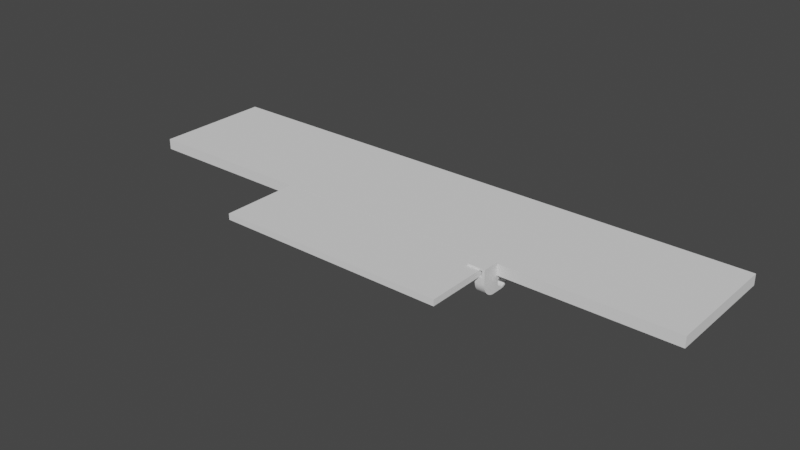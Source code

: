 # Source: untitled.blendbajomesa.blend  (saved by Blender 3.5.10; exported with 4.5.12 LTS)
import bpy
from mathutils import Matrix  # noqa: F401  (used for matrix-valued properties, if any)

bpy.ops.wm.read_factory_settings(use_empty=True)
scene = bpy.context.scene
scene.name = 'Scene'

# ---- collections
col_collection = bpy.data.collections.new('Collection'); scene.collection.children.link(col_collection)

# ---- world
world_world = bpy.data.worlds.new('World'); scene.world = world_world
world_world.use_nodes = True; world_world.node_tree.nodes.clear()
_N = world_world.node_tree.nodes; _L = world_world.node_tree.links
n0 = _N.new('ShaderNodeOutputWorld'); n0.name = 'World Output'; n0.location = (300, 300)
n1 = _N.new('ShaderNodeBackground'); n1.name = 'Background'; n1.location = (10, 300)
n1.inputs[0].default_value = (0.05088, 0.05088, 0.05088, 1.0)
_L.new(n1.outputs[0], n0.inputs[0])
n0.is_active_output = True
world_world.color = (0.05088, 0.05088, 0.05088)
world_world.use_sun_shadow = False
world_world.sun_shadow_jitter_overblur = 0.0

# ---- meshes
me_cube_001 = bpy.data.meshes.new('Cube.001')
me_cube_001.from_pydata([(-1.0, -1.0, -1.0), (-1.0, -1.0, 1.0), (-1.0, 1.0, -1.0), (-1.0, 1.0, 1.0), (1.0, -1.0, -1.0), (1.0, -1.0, 1.0), (1.0, 1.0, -1.0), (1.0, 1.0, 1.0)], [], [(0, 1, 3, 2), (2, 3, 7, 6), (6, 7, 5, 4), (4, 5, 1, 0), (2, 6, 4, 0), (7, 3, 1, 5)])
_uv = me_cube_001.uv_layers.new(name='UVMap')
_uv.uv.foreach_set('vector', [0.375, 0.0, 0.625, 0.0, 0.625, 0.25, 0.375, 0.25, 0.375, 0.25, 0.625, 0.25, 0.625, 0.5, 0.375, 0.5, 0.375, 0.5, 0.625, 0.5, 0.625, 0.75, 0.375, 0.75, 0.375, 0.75, 0.625, 0.75, 0.625, 1.0, 0.375, 1.0, 0.125, 0.5, 0.375, 0.5, 0.375, 0.75, 0.125, 0.75, 0.625, 0.5, 0.875, 0.5, 0.875, 0.75, 0.625, 0.75])
me_cube_001.update()
me_cube_002 = bpy.data.meshes.new('Cube.002')
me_cube_002.from_pydata([(-1.0, -1.0, -1.0), (-1.0, -1.0, 1.0), (-1.0, 1.0, -1.0), (-1.0, 1.0, 1.0), (1.0, -1.0, -1.0), (1.0, -1.0, 1.0), (1.0, 1.0, -1.0), (1.0, 1.0, 1.0)], [], [(0, 1, 3, 2), (2, 3, 7, 6), (6, 7, 5, 4), (4, 5, 1, 0), (2, 6, 4, 0), (7, 3, 1, 5)])
_uv = me_cube_002.uv_layers.new(name='UVMap')
_uv.uv.foreach_set('vector', [0.375, 0.0, 0.625, 0.0, 0.625, 0.25, 0.375, 0.25, 0.375, 0.25, 0.625, 0.25, 0.625, 0.5, 0.375, 0.5, 0.375, 0.5, 0.625, 0.5, 0.625, 0.75, 0.375, 0.75, 0.375, 0.75, 0.625, 0.75, 0.625, 1.0, 0.375, 1.0, 0.125, 0.5, 0.375, 0.5, 0.375, 0.75, 0.125, 0.75, 0.625, 0.5, 0.875, 0.5, 0.875, 0.75, 0.625, 0.75])
me_cube_002.update()
me_plane = bpy.data.meshes.new('Plane')
me_plane.from_pydata([(-0.9975, -3.5, -1.893e-10), (-0.9975, 1.0, -1.893e-10), (4.205, 1.0, -2.42e-07), (0.1776, -3.5, -1.341e-08), (0.1776, 1.0, -1.341e-08), (-0.9975, -3.5, 2.466), (-0.9975, 1.0, 2.466), (4.205, 1.0, 2.466), (0.1776, -3.5, 2.466), (0.1776, 1.0, 2.466), (-0.9975, 1.0, 1.79), (0.1776, 1.0, 1.79), (0.1776, -3.5, 1.79), (4.205, 1.0, 1.79), (-0.9975, -3.5, 1.79), (-2.597, 1.0, 2.466), (-2.597, -3.5, 2.466), (-2.597, 1.0, 1.79), (-2.597, -3.5, 1.79), (-3.097, 1.0, 2.466), (-3.097, -3.5, 2.466), (-3.097, 1.0, 1.79), (-3.097, -3.5, 1.79), (-2.597, -3.5, 0.03596), (-2.597, 1.0, 0.03596), (-3.097, -3.5, 0.03596), (-3.097, 1.0, 0.03596), (2.202, 5.038, -1.283e-07), (4.205, 3.035, -2.42e-07), (0.03289, -2.686, -0.9876), (0.03341, 0.2196, -0.9858), (2.821, 4.94, -1.634e-07), (0.03289, -2.682, -0.9486), (0.03289, -2.671, -0.9111), (0.03341, 0.2157, -1.025), (0.03289, -2.652, -0.8765), (3.38, 4.656, -1.951e-07), (0.03289, -2.627, -0.8462), (3.823, 4.213, -2.203e-07), (0.03289, -2.597, -0.8214), (0.03341, 0.2043, -1.062), (0.03341, 0.1859, -1.097), (0.03289, -2.562, -0.8029), (4.107, 3.654, -2.364e-07), (0.03289, -2.525, -0.7915), (0.03341, 0.161, -1.127), (0.03289, -2.486, -0.7876), (0.03289, -2.447, -0.7915), (0.1776, 3.035, -1.341e-08), (0.03289, -2.409, -0.8029), (2.181, 5.038, -1.271e-07), (0.03289, -2.375, -0.8214), (0.03341, 0.1307, -1.152), (0.2757, 3.654, -1.897e-08), (0.03289, -2.344, -0.8462), (0.03289, -2.319, -0.8765), (0.03341, 0.09609, -1.171), (0.5602, 4.213, -3.512e-08), (0.03289, -2.301, -0.9111), (0.03289, -2.29, -0.9486), (0.03341, 0.05857, -1.182), (0.03289, -2.286, -0.9876), (0.03341, 0.01956, -1.186), (1.003, 4.656, -6.028e-08), (0.03289, -2.29, -1.027), (0.03289, -2.301, -1.064), (0.03341, -0.01946, -1.182), (1.562, 4.94, -9.198e-08), (0.03289, -2.319, -1.099), (4.205, 3.035, 2.466), (0.03289, -2.344, -1.129), (0.03289, -2.375, -1.154), (0.03341, -0.05698, -1.171), (0.03289, -2.409, -1.172), (2.202, 5.038, 2.466), (0.03341, -0.09156, -1.152), (0.03289, -2.447, -1.184), (0.03289, -2.486, -1.188), (4.107, 3.654, 2.466), (0.03341, -0.1219, -1.127), (0.03289, -2.525, -1.184), (3.823, 4.213, 2.466), (0.03289, -2.562, -1.172), (0.03341, -0.1467, -1.097), (0.03289, -2.597, -1.154), (0.03289, -2.627, -1.129), (3.38, 4.656, 2.466), (0.03341, -0.1652, -1.062), (0.03289, -2.652, -1.099), (0.03341, -0.1766, -1.025), (0.03289, -2.671, -1.064), (0.03289, -2.682, -1.027), (2.821, 4.94, 2.466), (0.03341, -0.1804, -0.9858), (2.181, 5.038, 2.466), (0.1776, 3.035, 2.466), (0.03289, -2.788, -0.9876), (0.03341, -0.1766, -0.9468), (0.03341, -0.1652, -0.9093), (1.562, 4.94, 2.466), (0.03341, -0.1467, -0.8747), (1.003, 4.656, 2.466), (0.03341, -0.1219, -0.8444), (0.5602, 4.213, 2.466), (0.03341, -0.09156, -0.8195), (0.2757, 3.654, 2.466), (4.205, 3.035, 1.79), (0.03341, -0.05698, -0.801), (0.03341, -0.01946, -0.7897), (2.202, 5.038, 1.79), (0.03341, 0.01956, -0.7858), (4.107, 3.654, 1.79), (0.03341, 0.05857, -0.7897), (3.823, 4.213, 1.79), (3.38, 4.656, 1.79), (0.03341, 0.09609, -0.801), (0.03341, 0.1307, -0.8195), (2.821, 4.94, 1.79), (0.1776, 3.035, 1.79), (0.03341, 0.161, -0.8444), (0.03341, 0.1859, -0.8747), (2.181, 5.038, 1.79), (0.03341, 0.2043, -0.9093), (0.2757, 3.654, 1.79), (0.03341, 0.2157, -0.9468), (0.5602, 4.213, 1.79), (1.003, 4.656, 1.79), (0.03289, -2.782, -0.9286), (1.562, 4.94, 1.79), (0.03341, 0.322, -0.9858), (0.03289, -2.765, -0.8719), (0.8187, 2.388, 2.466), (0.03289, -2.737, -0.8196), (0.7333, 2.669, 2.466), (0.03289, -2.7, -0.7738), (0.9573, 2.128, 2.466), (0.03289, -2.654, -0.7362), (0.03289, -2.602, -0.7082), (1.144, 1.901, 2.466), (0.03289, -2.545, -0.691), (1.371, 1.714, 2.466), (0.03289, -2.486, -0.6852), (1.63, 1.576, 2.466), (1.912, 1.491, 2.466), (0.03289, -2.427, -0.691), (2.497, 1.491, 2.466), (0.03289, -2.37, -0.7082), (2.779, 1.576, 2.466), (0.03289, -2.318, -0.7362), (2.204, 1.462, 2.466), (0.03289, -2.272, -0.7738), (0.7045, 2.962, 2.466), (0.03289, -2.234, -0.8196), (3.452, 2.128, 2.466), (0.03289, -2.206, -0.8719), (3.265, 1.901, 2.466), (0.03289, -2.189, -0.9286), (3.038, 1.714, 2.466), (0.03289, -2.183, -0.9876), (0.03289, -2.189, -1.047), (3.59, 3.536, 2.466), (3.704, 2.962, 2.466), (0.03289, -2.206, -1.103), (3.676, 3.254, 2.466), (0.03289, -2.234, -1.156), (3.59, 2.388, 2.466), (0.03289, -2.272, -1.202), (3.676, 2.669, 2.466), (0.03289, -2.318, -1.239), (0.8187, 3.536, 2.466), (0.03289, -2.37, -1.267), (0.7333, 3.254, 2.466), (0.03289, -2.427, -1.284), (1.144, 4.022, 2.466), (0.03289, -2.486, -1.29), (0.9573, 3.795, 2.466), (0.03289, -2.545, -1.284), (1.371, 4.209, 2.466), (0.03289, -2.602, -1.267), (0.03289, -2.654, -1.239), (2.204, 4.462, 2.466), (0.03289, -2.7, -1.202), (1.912, 4.433, 2.466), (0.03289, -2.737, -1.156), (1.63, 4.348, 2.466), (0.03289, -2.765, -1.103), (2.497, 4.433, 2.466), (2.779, 4.348, 2.466), (0.03289, -2.782, -1.047), (3.265, 4.022, 2.466), (3.452, 3.795, 2.466), (0.03341, 0.3162, -1.045), (3.038, 4.209, 2.466), (0.7333, 2.669, -4.495e-08), (0.03341, 0.299, -1.102), (1.144, 1.901, -6.825e-08), (0.03341, 0.271, -1.154), (0.03341, 0.2334, -1.2), (0.9573, 2.128, -5.766e-08), (0.8187, 2.388, -4.979e-08), (0.03341, 0.1876, -1.237), (1.912, 1.491, -1.118e-07), (0.03341, 0.1353, -1.265), (1.63, 1.576, -9.586e-08), (0.03341, 0.07856, -1.282), (2.779, 1.576, -1.61e-07), (0.03341, 0.01956, -1.288), (0.03341, -0.03945, -1.282), (2.204, 1.462, -1.284e-07), (0.03341, -0.09619, -1.265), (2.497, 1.491, -1.45e-07), (0.03341, -0.1485, -1.237), (1.371, 1.714, -8.115e-08), (0.7045, 2.962, -4.331e-08), (0.03341, -0.1943, -1.2), (0.03341, -0.2319, -1.154), (0.7333, 3.254, -4.495e-08), (0.03341, -0.2599, -1.102), (0.8187, 3.536, -4.979e-08), (0.03341, -0.2771, -1.045), (0.9573, 3.795, -5.766e-08), (3.038, 1.714, -1.757e-07), (0.03341, -0.2829, -0.9858), (0.03341, -0.2771, -0.9268), (1.144, 4.022, -6.825e-08), (3.265, 1.901, -1.886e-07), (0.03341, -0.2599, -0.8701), (0.03341, -0.2319, -0.8178), (3.59, 2.388, -2.071e-07), (3.704, 2.962, -2.136e-07), (0.03341, -0.1943, -0.772), (0.03341, -0.1485, -0.7343), (3.676, 3.254, -2.119e-07), (3.676, 2.669, -2.119e-07), (0.03341, -0.09619, -0.7064), (0.03341, -0.03945, -0.6892), (3.604, 3.489, -2.079e-07), (0.03341, 0.01956, -0.6834), (3.59, 3.536, -2.071e-07), (3.452, 2.128, -1.992e-07), (0.03341, 0.07856, -0.6892), (1.371, 4.209, -8.115e-08), (0.03341, 0.1353, -0.7064), (1.63, 4.348, -9.586e-08), (0.03341, 0.1876, -0.7343), (1.912, 4.433, -1.118e-07), (0.03341, 0.2334, -0.772), (2.204, 4.462, -1.284e-07), (0.03341, 0.271, -0.8178), (2.779, 4.348, -1.61e-07), (0.03341, 0.299, -0.8701), (3.265, 4.022, -1.886e-07), (0.03341, 0.3162, -0.9268), (3.452, 3.795, -1.992e-07), (3.038, 4.209, -1.757e-07), (2.497, 4.433, -1.45e-07), (-0.9975, -3.5, -2.053), (-0.9975, 1.0, -2.053), (0.1776, -3.5, -2.053), (0.1776, 1.0, -2.053), (-2.597, -3.5, -2.017), (-3.097, -3.5, -2.017), (-2.597, 1.0, -2.017), (-3.097, 1.0, -2.017), (0.1776, -0.2829, -0.9858), (0.1776, -0.2771, -1.045), (0.1776, -0.2771, -0.9268), (0.1776, -0.2319, -1.154), (0.1776, -0.2319, -0.8178), (0.1776, -0.2599, -1.102), (0.1776, -0.2599, -0.8701), (0.1776, -0.1485, -1.237), (0.1776, -0.1485, -0.7343), (0.1776, -0.03945, -1.282), (0.1776, -0.03945, -0.6892), (0.1776, -0.09619, -1.265), (0.1776, -0.09619, -0.7064), (0.1776, -0.1943, -1.2), (0.1776, -0.1943, -0.772), (0.1776, 0.07856, -1.282), (0.1776, 0.07856, -0.6892), (0.1776, 0.1876, -1.237), (0.1776, 0.1876, -0.7343), (0.1776, 0.1353, -1.265), (0.1776, 0.1353, -0.7064), (0.1776, 0.271, -1.154), (0.1776, 0.271, -0.8178), (0.1776, 0.322, -0.9858), (0.1776, 0.3162, -1.045), (0.1776, 0.3162, -0.9268), (0.1776, 0.299, -1.102), (0.1776, 0.299, -0.8701), (0.1776, 0.2334, -1.2), (0.1776, 0.2334, -0.772), (0.1776, 0.01956, -0.6834), (0.1776, 0.01956, -1.288), (-0.9975, -0.1804, -0.9858), (-0.9975, -0.1766, -1.025), (-0.9975, -0.1766, -0.9468), (-0.9975, -0.1467, -1.097), (-0.9975, -0.1467, -0.8747), (-0.9975, -0.1652, -1.062), (-0.9975, -0.1652, -0.9093), (-0.9975, -0.09156, -1.152), (-0.9975, -0.09156, -0.8195), (-0.9975, -0.01946, -1.182), (-0.9975, -0.01946, -0.7897), (-0.9975, -0.05698, -1.171), (-0.9975, -0.05698, -0.801), (-0.9975, -0.1219, -1.127), (-0.9975, -0.1219, -0.8444), (-0.9975, 0.05857, -1.182), (-0.9975, 0.05857, -0.7897), (-0.9975, 0.1307, -1.152), (-0.9975, 0.1307, -0.8195), (-0.9975, 0.09609, -1.171), (-0.9975, 0.09609, -0.801), (-0.9975, 0.1859, -1.097), (-0.9975, 0.1859, -0.8747), (-0.9975, 0.2196, -0.9858), (-0.9975, 0.2157, -1.025), (-0.9975, 0.2157, -0.9468), (-0.9975, 0.2043, -1.062), (-0.9975, 0.2043, -0.9093), (-0.9975, 0.161, -1.127), (-0.9975, 0.161, -0.8444), (-0.9975, 0.01956, -0.7858), (-0.9975, 0.01956, -1.186), (0.1776, -2.788, -0.9876), (0.1776, -2.782, -1.047), (0.1776, -2.782, -0.9286), (0.1776, -2.737, -1.156), (0.1776, -2.765, -0.8719), (0.1776, -2.765, -1.103), (0.1776, -2.737, -0.8196), (0.1776, -2.654, -1.239), (0.1776, -2.7, -0.7738), (0.1776, -2.545, -0.691), (0.1776, -2.545, -1.284), (0.1776, -2.602, -0.7082), (0.1776, -2.602, -1.267), (0.1776, -2.654, -0.7362), (0.1776, -2.7, -1.202), (0.1776, -2.427, -1.284), (0.1776, -2.427, -0.691), (0.1776, -2.318, -1.239), (0.1776, -2.318, -0.7362), (0.1776, -2.37, -1.267), (0.1776, -2.37, -0.7082), (0.1776, -2.234, -1.156), (0.1776, -2.234, -0.8196), (0.1776, -2.183, -0.9876), (0.1776, -2.189, -0.9286), (0.1776, -2.189, -1.047), (0.1776, -2.206, -0.8719), (0.1776, -2.206, -1.103), (0.1776, -2.272, -0.7738), (0.1776, -2.272, -1.202), (0.1776, -2.486, -1.29), (0.1776, -2.486, -0.6852), (-0.9975, -2.686, -0.9876), (-0.9975, -2.682, -1.027), (-0.9975, -2.682, -0.9486), (-0.9975, -2.671, -1.064), (-0.9975, -2.652, -0.8765), (-0.9975, -2.652, -1.099), (-0.9975, -2.671, -0.9111), (-0.9975, -2.627, -1.129), (-0.9975, -2.597, -0.8214), (-0.9975, -2.525, -1.184), (-0.9975, -2.562, -1.172), (-0.9975, -2.525, -0.7915), (-0.9975, -2.597, -1.154), (-0.9975, -2.562, -0.8029), (-0.9975, -2.627, -0.8462), (-0.9975, -2.447, -1.184), (-0.9975, -2.447, -0.7915), (-0.9975, -2.375, -1.154), (-0.9975, -2.375, -0.8214), (-0.9975, -2.409, -1.172), (-0.9975, -2.409, -0.8029), (-0.9975, -2.32, -1.099), (-0.9975, -2.32, -0.8765), (-0.9975, -2.286, -0.9876), (-0.9975, -2.29, -0.9486), (-0.9975, -2.29, -1.027), (-0.9975, -2.301, -0.9111), (-0.9975, -2.301, -1.064), (-0.9975, -2.344, -0.8462), (-0.9975, -2.344, -1.129), (-0.9975, -2.486, -1.188), (-0.9975, -2.486, -0.7876), (4.205, 0.1609, -2.42e-07), (0.5442, -3.5, -3.422e-08), (4.185, -0.2218, -2.409e-07), (4.125, -0.6003, -2.375e-07), (4.026, -0.9704, -2.318e-07), (3.889, -1.328, -2.24e-07), (3.715, -1.67, -2.142e-07), (3.506, -1.991, -2.023e-07), (3.265, -2.289, -1.886e-07), (2.994, -2.56, -1.733e-07), (2.696, -2.801, -1.563e-07), (2.375, -3.01, -1.381e-07), (2.033, -3.184, -1.187e-07), (1.676, -3.321, -9.843e-08), (1.305, -3.42, -7.742e-08), (0.9269, -3.48, -5.594e-08), (0.5442, -3.5, 2.466), (4.205, 0.1609, 2.466), (0.9269, -3.48, 2.466), (1.305, -3.42, 2.466), (1.676, -3.321, 2.466), (2.033, -3.184, 2.466), (2.375, -3.01, 2.466), (2.696, -2.801, 2.466), (2.994, -2.56, 2.466), (3.265, -2.289, 2.466), (3.506, -1.991, 2.466), (3.715, -1.67, 2.466), (3.889, -1.328, 2.466), (4.026, -0.9704, 2.466), (4.125, -0.6003, 2.466), (4.185, -0.2218, 2.466), (4.205, 0.1609, 1.79), (0.5442, -3.5, 1.79), (4.185, -0.2218, 1.79), (4.125, -0.6003, 1.79), (4.026, -0.9704, 1.79), (3.889, -1.328, 1.79), (3.715, -1.67, 1.79), (3.506, -1.991, 1.79), (3.265, -2.289, 1.79), (2.994, -2.56, 1.79), (2.696, -2.801, 1.79), (2.375, -3.01, 1.79), (2.033, -3.184, 1.79), (1.676, -3.321, 1.79), (1.305, -3.42, 1.79), (0.9269, -3.48, 1.79)], [], [(3, 393, 425, 12), (3, 0, 256, 258), (2, 28, 106, 13), (12, 425, 408, 8), (5, 8, 9, 6), (13, 106, 69, 7), (11, 10, 6, 9), (118, 11, 9, 95), (14, 12, 8, 5), (8, 408, 410, 411, 412, 413, 414, 415, 416, 417, 418, 419, 420, 421, 422, 423, 409, 7, 9), (5, 6, 15, 16), (133, 151, 95, 9, 7, 69, 78, 160, 163, 161, 167, 165, 153, 155, 157, 147, 145, 149, 143, 142, 140, 138, 135, 131), (190, 160, 78, 81, 86, 92, 74, 94, 99, 101, 103, 105, 95, 151, 171, 169, 175, 173, 177, 184, 182, 180, 186, 187, 192, 189), (216, 213, 48, 53, 57, 63, 67, 50, 27, 31, 36, 38, 43, 236, 238, 253, 251, 254, 249, 255, 247, 245, 243, 241, 224, 220, 218), (232, 236, 43, 28, 2, 4, 48, 213, 193, 199, 198, 195, 212, 203, 201, 208, 210, 205, 221, 225, 239, 228, 233, 229), (109, 121, 94, 74), (1, 0, 14, 10), (3, 4, 2, 392, 394, 395, 396, 397, 398, 399, 400, 401, 402, 403, 404, 405, 406, 407, 393), (0, 3, 12, 14), (48, 4, 11, 118), (424, 13, 7, 409), (4, 1, 10, 11), (18, 16, 20, 22), (6, 10, 17, 15), (10, 14, 18, 17), (14, 5, 16, 18), (21, 22, 20, 19), (16, 15, 19, 20), (21, 17, 24, 26), (15, 17, 21, 19), (26, 24, 262, 263), (18, 22, 25, 23), (22, 21, 26, 25), (17, 18, 23, 24), (109, 74, 92, 117), (117, 92, 86, 114), (114, 86, 81, 113), (113, 81, 78, 111), (111, 78, 69, 106), (121, 50, 67, 128), (128, 67, 63, 126), (126, 63, 57, 125), (125, 57, 53, 123), (123, 53, 48, 118), (27, 109, 117, 31), (31, 117, 114, 36), (36, 114, 113, 38), (38, 113, 111, 43), (43, 111, 106, 28), (94, 121, 128, 99), (99, 128, 126, 101), (101, 126, 125, 103), (103, 125, 123, 105), (105, 123, 118, 95), (27, 50, 121, 109), (255, 186, 180, 247), (249, 187, 186, 255), (254, 192, 187, 249), (251, 189, 192, 254), (190, 189, 251, 253), (160, 190, 253, 238), (236, 232, 163, 160, 238), (161, 163, 232, 229), (167, 161, 229, 233), (165, 167, 233, 228), (153, 165, 228, 239), (155, 153, 239, 225), (157, 155, 225, 221), (147, 157, 221, 205), (145, 147, 205, 210), (149, 145, 210, 208), (143, 149, 208, 201), (142, 143, 201, 203), (140, 142, 203, 212), (138, 140, 212, 195), (198, 135, 138, 195), (199, 131, 135, 198), (193, 133, 131, 199), (213, 151, 133, 193), (216, 171, 151, 213), (218, 169, 171, 216), (220, 175, 169, 218), (224, 173, 175, 220), (241, 177, 173, 224), (243, 184, 177, 241), (245, 182, 184, 243), (247, 180, 182, 245), (256, 257, 259, 258), (262, 260, 261, 263), (1, 4, 259, 257), (24, 23, 260, 262), (285, 292, 259, 4, 293, 286, 291, 289, 287, 288, 290), (282, 293, 4, 3, 336, 341, 339, 337, 359, 344, 348, 346, 356, 350, 354, 352, 351, 353, 355, 349, 357, 345, 347, 343, 358, 338, 340, 335, 342, 258, 259, 292, 281, 283, 279, 295, 273, 275, 271, 277, 267, 269, 265, 264, 266, 270, 268, 278, 272, 276, 274, 294, 280, 284), (336, 3, 258, 342, 331, 333, 329, 328, 330, 332, 334), (367, 256, 0, 374, 364, 366, 362, 360, 361, 363, 365), (374, 0, 1, 325, 314, 316, 312, 326, 306, 308, 304, 310, 300, 302, 298, 296, 297, 301, 299, 309, 303, 307, 305, 327, 311, 315, 313, 324, 257, 256, 367, 372, 370, 369, 390, 375, 379, 377, 389, 381, 387, 385, 383, 384, 386, 382, 388, 378, 380, 376, 391, 371, 373, 368), (318, 325, 1, 257, 324, 317, 322, 320, 319, 321, 323), (23, 25, 261, 260), (25, 26, 263, 261), (108, 235, 234, 107), (72, 209, 207, 66), (110, 237, 235, 108), (75, 211, 209, 72), (112, 240, 237, 110), (79, 214, 211, 75), (115, 242, 240, 112), (83, 215, 214, 79), (116, 244, 242, 115), (87, 217, 215, 83), (34, 191, 129, 30), (119, 246, 244, 116), (89, 219, 217, 87), (40, 194, 191, 34), (120, 248, 246, 119), (93, 222, 219, 89), (41, 196, 194, 40), (122, 250, 248, 120), (97, 223, 222, 93), (45, 197, 196, 41), (124, 252, 250, 122), (98, 226, 223, 97), (52, 200, 197, 45), (30, 129, 252, 124), (100, 227, 226, 98), (56, 202, 200, 52), (102, 230, 227, 100), (60, 204, 202, 56), (104, 231, 230, 102), (62, 206, 204, 60), (107, 234, 231, 104), (66, 207, 206, 62), (319, 30, 124, 321), (321, 124, 122, 323), (323, 122, 120, 318), (318, 120, 119, 325), (325, 119, 116, 314), (314, 116, 115, 316), (316, 115, 112, 312), (312, 112, 110, 326), (326, 110, 108, 306), (306, 108, 107, 308), (308, 107, 104, 304), (304, 104, 102, 310), (310, 102, 100, 300), (300, 100, 98, 302), (302, 98, 97, 298), (298, 97, 93, 296), (296, 93, 89, 297), (297, 89, 87, 301), (301, 87, 83, 299), (299, 83, 79, 309), (309, 79, 75, 303), (303, 75, 72, 307), (307, 72, 66, 305), (305, 66, 62, 327), (327, 62, 60, 311), (311, 60, 56, 315), (315, 56, 52, 313), (313, 52, 45, 324), (324, 45, 41, 317), (317, 41, 40, 322), (322, 40, 34, 320), (320, 34, 30, 319), (129, 191, 288, 287), (191, 194, 290, 288), (194, 196, 285, 290), (196, 197, 292, 285), (197, 200, 281, 292), (200, 202, 283, 281), (202, 204, 279, 283), (204, 206, 295, 279), (295, 206, 207, 273), (273, 207, 209, 275), (275, 209, 211, 271), (271, 211, 214, 277), (214, 215, 267, 277), (215, 217, 269, 267), (217, 219, 265, 269), (219, 222, 264, 265), (222, 223, 266, 264), (223, 226, 270, 266), (226, 227, 268, 270), (227, 230, 278, 268), (230, 231, 272, 278), (231, 234, 276, 272), (234, 235, 274, 276), (235, 237, 294, 274), (294, 237, 240, 280), (280, 240, 242, 284), (284, 242, 244, 282), (282, 244, 246, 293), (246, 248, 286, 293), (248, 250, 291, 286), (250, 252, 289, 291), (252, 129, 287, 289), (76, 172, 170, 73), (49, 146, 144, 47), (77, 174, 172, 76), (51, 148, 146, 49), (80, 176, 174, 77), (54, 150, 148, 51), (82, 178, 176, 80), (55, 152, 150, 54), (84, 179, 178, 82), (58, 154, 152, 55), (32, 127, 96, 29), (85, 181, 179, 84), (59, 156, 154, 58), (33, 130, 127, 32), (88, 183, 181, 85), (61, 158, 156, 59), (35, 132, 130, 33), (90, 185, 183, 88), (64, 159, 158, 61), (37, 134, 132, 35), (91, 188, 185, 90), (65, 162, 159, 64), (39, 136, 134, 37), (29, 96, 188, 91), (68, 164, 162, 65), (42, 137, 136, 39), (70, 166, 164, 68), (44, 139, 137, 42), (71, 168, 166, 70), (46, 141, 139, 44), (73, 170, 168, 71), (47, 144, 141, 46), (360, 29, 91, 361), (361, 91, 90, 363), (363, 90, 88, 365), (365, 88, 85, 367), (367, 85, 84, 372), (372, 84, 82, 370), (370, 82, 80, 369), (369, 80, 77, 390), (390, 77, 76, 375), (375, 76, 73, 379), (379, 73, 71, 377), (377, 71, 70, 389), (389, 70, 68, 381), (381, 68, 65, 387), (387, 65, 64, 385), (385, 64, 61, 383), (383, 61, 59, 384), (384, 59, 58, 386), (386, 58, 55, 382), (382, 55, 54, 388), (388, 54, 51, 378), (378, 51, 49, 380), (380, 49, 47, 376), (376, 47, 46, 391), (391, 46, 44, 371), (371, 44, 42, 373), (373, 42, 39, 368), (368, 39, 37, 374), (374, 37, 35, 364), (364, 35, 33, 366), (366, 33, 32, 362), (362, 32, 29, 360), (96, 127, 330, 328), (127, 130, 332, 330), (130, 132, 334, 332), (132, 134, 336, 334), (134, 136, 341, 336), (136, 137, 339, 341), (137, 139, 337, 339), (139, 141, 359, 337), (359, 141, 144, 344), (344, 144, 146, 348), (348, 146, 148, 346), (346, 148, 150, 356), (150, 152, 350, 356), (152, 154, 354, 350), (154, 156, 352, 354), (156, 158, 351, 352), (158, 159, 353, 351), (159, 162, 355, 353), (162, 164, 349, 355), (164, 166, 357, 349), (166, 168, 345, 357), (168, 170, 347, 345), (170, 172, 343, 347), (172, 174, 358, 343), (358, 174, 176, 338), (338, 176, 178, 340), (340, 178, 179, 335), (335, 179, 181, 342), (181, 183, 331, 342), (183, 185, 333, 331), (185, 188, 329, 333), (188, 96, 328, 329), (392, 424, 426, 394), (394, 426, 427, 395), (395, 427, 428, 396), (396, 428, 429, 397), (397, 429, 430, 398), (398, 430, 431, 399), (399, 431, 432, 400), (400, 432, 433, 401), (401, 433, 434, 402), (402, 434, 435, 403), (403, 435, 436, 404), (404, 436, 437, 405), (405, 437, 438, 406), (406, 438, 439, 407), (407, 439, 425, 393), (408, 425, 439, 410), (410, 439, 438, 411), (411, 438, 437, 412), (412, 437, 436, 413), (413, 436, 435, 414), (414, 435, 434, 415), (415, 434, 433, 416), (416, 433, 432, 417), (417, 432, 431, 418), (418, 431, 430, 419), (419, 430, 429, 420), (420, 429, 428, 421), (421, 428, 427, 422), (422, 427, 426, 423), (423, 426, 424, 409), (392, 2, 13, 424)])
_uv = me_plane.uv_layers.new(name='UVMap')
_uv.uv.foreach_set('vector', [0.5, 0.0, 0.5455, 0.0, 0.5455, 0.0, 0.5, 0.0, 0.5, 0.0, 0.0, 0.0, 0.0, 0.0, 0.5, 0.0, 1.0, 1.0, 1.0, 1.0, 1.0, 1.0, 1.0, 1.0, 0.5, 0.0, 0.5455, 0.0, 0.5455, 0.0, 0.5, 0.0, 0.0, 0.0, 0.5, 0.0, 0.5, 1.0, 0.0, 1.0, 1.0, 1.0, 1.0, 1.0, 1.0, 1.0, 1.0, 1.0, 0.5, 1.0, 0.0, 1.0, 0.0, 1.0, 0.5, 1.0, 0.5, 1.0, 0.5, 1.0, 0.5, 1.0, 0.5, 1.0, 0.0, 0.0, 0.5, 0.0, 0.5, 0.0, 0.0, 0.0, 0.5, 0.0, 0.5455, 0.0, 0.593, 0.001486, 0.64, 0.005926, 0.686, 0.01327, 0.7304, 0.02345, 0.7728, 0.03633, 0.8127, 0.05179, 0.8496, 0.06965, 0.9611, 0.2692, 0.9711, 0.3354, 0.9797, 0.4068, 0.9869, 0.4826, 0.9926, 0.5621, 0.9967, 0.6444, 0.9992, 0.7285, 1.0, 0.8135, 1.0, 1.0, 0.5, 1.0, 0.0, 0.0, 0.0, 1.0, 0.0, 1.0, 0.0, 0.0, 0.5676, 1.0, 0.5628, 1.0, 0.5, 1.0, 0.5, 1.0, 1.0, 1.0, 1.0, 1.0, 0.9959, 1.0, 0.9323, 1.0, 0.9392, 1.0, 0.9403, 1.0, 0.9356, 1.0, 0.9245, 1.0, 0.907, 1.0, 0.8837, 1.0, 0.8553, 1.0, 0.823, 1.0, 0.788, 1.0, 0.7516, 1.0, 0.7152, 1.0, 0.6802, 1.0, 0.6479, 1.0, 0.6196, 1.0, 0.5962, 1.0, 0.5787, 1.0, 0.9179, 1.0, 0.9323, 1.0, 0.9959, 1.0, 0.9842, 1.0, 0.8975, 1.0, 0.8282, 1.0, 0.7513, 1.0, 0.7487, 1.0, 0.6718, 1.0, 0.6025, 1.0, 0.5158, 1.0, 0.5041, 1.0, 0.5, 1.0, 0.5628, 1.0, 0.564, 1.0, 0.571, 1.0, 0.5857, 1.0, 0.6108, 1.0, 0.6432, 1.0, 0.6782, 1.0, 0.7145, 1.0, 0.7516, 1.0, 0.7888, 1.0, 0.8251, 1.0, 0.8603, 1.0, 0.893, 1.0, 0.564, 1.0, 0.5628, 1.0, 0.5, 1.0, 0.5041, 1.0, 0.5158, 1.0, 0.6025, 1.0, 0.6718, 1.0, 0.7487, 1.0, 0.7513, 1.0, 0.8282, 1.0, 0.8975, 1.0, 0.9842, 1.0, 0.9959, 1.0, 0.9334, 1.0, 0.9323, 1.0, 0.9179, 1.0, 0.893, 1.0, 0.8603, 1.0, 0.8251, 1.0, 0.7888, 1.0, 0.7516, 1.0, 0.7145, 1.0, 0.6782, 1.0, 0.6432, 1.0, 0.6108, 1.0, 0.5857, 1.0, 0.571, 1.0, 0.9392, 1.0, 0.9334, 1.0, 0.9959, 1.0, 1.0, 1.0, 1.0, 1.0, 0.5, 1.0, 0.5, 1.0, 0.5628, 1.0, 0.5676, 1.0, 0.5787, 1.0, 0.5962, 1.0, 0.6196, 1.0, 0.6479, 1.0, 0.6802, 1.0, 0.7152, 1.0, 0.7516, 1.0, 0.788, 1.0, 0.823, 1.0, 0.8553, 1.0, 0.8837, 1.0, 0.907, 1.0, 0.9245, 1.0, 0.9356, 1.0, 0.9403, 1.0, 0.7513, 1.0, 0.7487, 1.0, 0.7487, 1.0, 0.7513, 1.0, 0.0, 1.0, 0.0, 0.0, 0.0, 0.0, 0.0, 1.0, 0.5, 0.0, 0.5, 1.0, 1.0, 1.0, 1.0, 0.8135, 0.9992, 0.7285, 0.9967, 0.6444, 0.9926, 0.5621, 0.9869, 0.4826, 0.9797, 0.4068, 0.9711, 0.3354, 0.9611, 0.2692, 0.8496, 0.06965, 0.8127, 0.05179, 0.7728, 0.03633, 0.7304, 0.02345, 0.686, 0.01327, 0.64, 0.005926, 0.593, 0.001486, 0.5455, 0.0, 0.0, 0.0, 0.5, 0.0, 0.5, 0.0, 0.0, 0.0, 0.5, 1.0, 0.5, 1.0, 0.5, 1.0, 0.5, 1.0, 1.0, 0.8135, 1.0, 1.0, 1.0, 1.0, 1.0, 0.8135, 0.5, 1.0, 0.0, 1.0, 0.0, 1.0, 0.5, 1.0, 0.0, 0.0, 0.0, 0.0, 0.0, 0.0, 0.0, 0.0, 0.0, 1.0, 0.0, 1.0, 0.0, 1.0, 0.0, 1.0, 0.0, 1.0, 0.0, 0.0, 0.0, 0.0, 0.0, 1.0, 0.0, 0.0, 0.0, 0.0, 0.0, 0.0, 0.0, 0.0, 0.0, 1.0, 0.0, 0.0, 0.0, 0.0, 0.0, 1.0, 0.0, 0.0, 0.0, 1.0, 0.0, 1.0, 0.0, 0.0, 0.0, 1.0, 0.0, 1.0, 0.0, 1.0, 0.0, 1.0, 0.0, 1.0, 0.0, 1.0, 0.0, 1.0, 0.0, 1.0, 0.0, 1.0, 0.0, 1.0, 0.0, 1.0, 0.0, 1.0, 0.0, 0.0, 0.0, 0.0, 0.0, 0.0, 0.0, 0.0, 0.0, 0.0, 0.0, 1.0, 0.0, 1.0, 0.0, 0.0, 0.0, 1.0, 0.0, 0.0, 0.0, 0.0, 0.0, 1.0, 0.7513, 1.0, 0.7513, 1.0, 0.8282, 1.0, 0.8282, 1.0, 0.8282, 1.0, 0.8282, 1.0, 0.8975, 1.0, 0.8975, 1.0, 0.8975, 1.0, 0.8975, 1.0, 0.9842, 1.0, 1.0, 1.0, 1.0, 1.0, 0.9842, 1.0, 0.9959, 1.0, 1.0, 1.0, 1.0, 1.0, 0.9959, 1.0, 1.0, 1.0, 1.0, 1.0, 0.7487, 1.0, 0.7487, 1.0, 0.6718, 1.0, 0.6718, 1.0, 0.6718, 1.0, 0.6718, 1.0, 0.6025, 1.0, 0.6025, 1.0, 0.6025, 1.0, 0.6025, 1.0, 0.5158, 1.0, 0.5, 1.0, 0.5, 1.0, 0.5158, 1.0, 0.5041, 1.0, 0.5, 1.0, 0.5, 1.0, 0.5041, 1.0, 0.5, 1.0, 0.5, 1.0, 0.7513, 1.0, 0.7513, 1.0, 0.8282, 1.0, 0.8282, 1.0, 0.8282, 1.0, 0.8282, 1.0, 0.8975, 1.0, 0.8975, 1.0, 0.8975, 1.0, 0.8975, 1.0, 1.0, 1.0, 0.9842, 1.0, 0.9842, 1.0, 1.0, 1.0, 1.0, 1.0, 0.9959, 1.0, 0.9959, 1.0, 1.0, 1.0, 1.0, 1.0, 1.0, 1.0, 0.7487, 1.0, 0.7487, 1.0, 0.6718, 1.0, 0.6718, 1.0, 0.6718, 1.0, 0.6718, 1.0, 0.6025, 1.0, 0.6025, 1.0, 0.6025, 1.0, 0.6025, 1.0, 0.5, 1.0, 0.5158, 1.0, 0.5158, 1.0, 0.5, 1.0, 0.5, 1.0, 0.5041, 1.0, 0.5041, 1.0, 0.5, 1.0, 0.5, 1.0, 0.5, 1.0, 0.7513, 1.0, 0.7487, 1.0, 0.7487, 1.0, 0.7513, 1.0, 0.9688, 0.5823, 0.9688, 0.7878, 1.0, 0.7878, 1.0, 0.5823, 0.9375, 0.5823, 0.9375, 0.7878, 0.9688, 0.7878, 0.9688, 0.5823, 0.9062, 0.5823, 0.9062, 0.7878, 0.9375, 0.7878, 0.9375, 0.5823, 0.875, 0.5823, 0.875, 0.7878, 0.9062, 0.7878, 0.9062, 0.5823, 0.8438, 0.7878, 0.875, 0.7878, 0.875, 0.5823, 0.8438, 0.5823, 0.8125, 0.7878, 0.8438, 0.7878, 0.8438, 0.5823, 0.8125, 0.5823, 0.8074, 0.5823, 0.7812, 0.5823, 0.7812, 0.7878, 0.8125, 0.7878, 0.8125, 0.5823, 0.75, 0.7878, 0.7812, 0.7878, 0.7812, 0.5823, 0.75, 0.5823, 0.7188, 0.7878, 0.75, 0.7878, 0.75, 0.5823, 0.7188, 0.5823, 0.6875, 0.7878, 0.7188, 0.7878, 0.7188, 0.5823, 0.6875, 0.5823, 0.6562, 0.7878, 0.6875, 0.7878, 0.6875, 0.5823, 0.6562, 0.5823, 0.625, 0.7878, 0.6562, 0.7878, 0.6562, 0.5823, 0.625, 0.5823, 0.5938, 0.7878, 0.625, 0.7878, 0.625, 0.5823, 0.5938, 0.5823, 0.5625, 0.7878, 0.5938, 0.7878, 0.5938, 0.5823, 0.5625, 0.5823, 0.5312, 0.7878, 0.5625, 0.7878, 0.5625, 0.5823, 0.5312, 0.5823, 0.5, 0.7878, 0.5312, 0.7878, 0.5312, 0.5823, 0.5, 0.5823, 0.4688, 0.7878, 0.5, 0.7878, 0.5, 0.5823, 0.4688, 0.5823, 0.4375, 0.7878, 0.4688, 0.7878, 0.4688, 0.5823, 0.4375, 0.5823, 0.4062, 0.7878, 0.4375, 0.7878, 0.4375, 0.5823, 0.4062, 0.5823, 0.375, 0.7878, 0.4062, 0.7878, 0.4062, 0.5823, 0.375, 0.5823, 0.3438, 0.5823, 0.3438, 0.7878, 0.375, 0.7878, 0.375, 0.5823, 0.3125, 0.5823, 0.3125, 0.7878, 0.3438, 0.7878, 0.3438, 0.5823, 0.2812, 0.5823, 0.2812, 0.7878, 0.3125, 0.7878, 0.3125, 0.5823, 0.25, 0.5823, 0.25, 0.7878, 0.2812, 0.7878, 0.2812, 0.5823, 0.2188, 0.5823, 0.2188, 0.7878, 0.25, 0.7878, 0.25, 0.5823, 0.1875, 0.5823, 0.1875, 0.7878, 0.2188, 0.7878, 0.2188, 0.5823, 0.1562, 0.5823, 0.1562, 0.7878, 0.1875, 0.7878, 0.1875, 0.5823, 0.125, 0.5823, 0.125, 0.7878, 0.1562, 0.7878, 0.1562, 0.5823, 0.09375, 0.5823, 0.09375, 0.7878, 0.125, 0.7878, 0.125, 0.5823, 0.0625, 0.5823, 0.0625, 0.7878, 0.09375, 0.7878, 0.09375, 0.5823, 0.03125, 0.5823, 0.03125, 0.7878, 0.0625, 0.7878, 0.0625, 0.5823, 0.0, 0.5823, 0.0, 0.7878, 0.03125, 0.7878, 0.03125, 0.5823, 0.0, 0.0, 0.0, 1.0, 0.5, 1.0, 0.5, 0.0, 0.0, 1.0, 0.0, 0.0, 0.0, 0.0, 0.0, 1.0, 0.0, 1.0, 0.5, 1.0, 0.5, 1.0, 0.0, 1.0, 0.0, 1.0, 0.0, 0.0, 0.0, 0.0, 0.0, 1.0, 0.5, 0.838, 0.5, 0.8297, 0.5, 1.0, 0.5, 1.0, 0.5, 0.8297, 0.5, 0.838, 0.5, 0.8442, 0.5, 0.8481, 0.5, 0.8493, 0.5, 0.8481, 0.5, 0.8442, 0.5, 0.8195, 0.5, 0.8297, 0.5, 1.0, 0.5, 0.0, 0.5, 0.1779, 0.5, 0.1881, 0.5, 0.1997, 0.5, 0.2123, 0.5, 0.2254, 0.5, 0.2385, 0.5, 0.2511, 0.5, 0.2628, 0.5, 0.2729, 0.5, 0.2813, 0.5, 0.2875, 0.5, 0.2913, 0.5, 0.2926, 0.5, 0.2913, 0.5, 0.2875, 0.5, 0.2813, 0.5, 0.2729, 0.5, 0.2628, 0.5, 0.2511, 0.5, 0.2385, 0.5, 0.2254, 0.5, 0.2123, 0.5, 0.1997, 0.5, 0.1881, 0.5, 0.1779, 0.5, 0.0, 0.5, 1.0, 0.5, 0.8297, 0.5, 0.8195, 0.5, 0.8079, 0.5, 0.7952, 0.5, 0.7821, 0.5, 0.769, 0.5, 0.7564, 0.5, 0.7448, 0.5, 0.7346, 0.5, 0.7263, 0.5, 0.72, 0.5, 0.7162, 0.5, 0.7149, 0.5, 0.7162, 0.5, 0.72, 0.5, 0.7263, 0.5, 0.7346, 0.5, 0.7448, 0.5, 0.7564, 0.5, 0.769, 0.5, 0.7821, 0.5, 0.7952, 0.5, 0.8079, 0.5, 0.1779, 0.5, 0.0, 0.5, 0.0, 0.5, 0.1779, 0.5, 0.1695, 0.5, 0.1633, 0.5, 0.1595, 0.5, 0.1582, 0.5, 0.1595, 0.5, 0.1633, 0.5, 0.1695, 0.0, 0.194, 0.0, 0.0, 0.0, 0.0, 0.0, 0.194, 0.0, 0.1885, 0.0, 0.1844, 0.0, 0.1818, 0.0, 0.181, 0.0, 0.1818, 0.0, 0.1844, 0.0, 0.1885, 0.0, 0.194, 0.0, 0.0, 0.0, 1.0, 0.0, 0.8136, 0.0, 0.8068, 0.0, 0.7991, 0.0, 0.7908, 0.0, 0.7821, 0.0, 0.7735, 0.0, 0.7651, 0.0, 0.7574, 0.0, 0.7507, 0.0, 0.7452, 0.0, 0.7411, 0.0, 0.7385, 0.0, 0.7377, 0.0, 0.7385, 0.0, 0.7411, 0.0, 0.7452, 0.0, 0.7507, 0.0, 0.7574, 0.0, 0.7651, 0.0, 0.7735, 0.0, 0.7821, 0.0, 0.7908, 0.0, 0.7991, 0.0, 0.8068, 0.0, 0.8136, 0.0, 1.0, 0.0, 0.0, 0.0, 0.194, 0.0, 0.2007, 0.0, 0.2084, 0.0, 0.2168, 0.0, 0.2254, 0.0, 0.2341, 0.0, 0.2424, 0.0, 0.2501, 0.0, 0.2568, 0.0, 0.2624, 0.0, 0.2665, 0.0, 0.269, 0.0, 0.2699, 0.0, 0.269, 0.0, 0.2665, 0.0, 0.2624, 0.0, 0.2568, 0.0, 0.2501, 0.0, 0.2424, 0.0, 0.2341, 0.0, 0.2254, 0.0, 0.2168, 0.0, 0.2084, 0.0, 0.2007, 0.0, 0.8191, 0.0, 0.8136, 0.0, 1.0, 0.0, 1.0, 0.0, 0.8136, 0.0, 0.8191, 0.0, 0.8232, 0.0, 0.8257, 0.0, 0.8266, 0.0, 0.8257, 0.0, 0.8232, 0.0, 0.0, 0.0, 0.0, 0.0, 0.0, 0.0, 0.0, 0.0, 0.0, 0.0, 1.0, 0.0, 1.0, 0.0, 0.0, 0.2812, 0.9745, 0.2812, 0.9745, 0.3125, 0.9745, 0.3125, 0.9745, 0.6875, 0.9745, 0.6875, 0.9745, 0.7188, 0.9745, 0.7188, 0.9745, 0.25, 0.9745, 0.25, 0.9745, 0.2812, 0.9745, 0.2812, 0.9745, 0.6562, 0.9745, 0.6562, 0.9745, 0.6875, 0.9745, 0.6875, 0.9745, 0.2188, 0.9745, 0.2188, 0.9745, 0.25, 0.9745, 0.25, 0.9745, 0.625, 0.9745, 0.625, 0.9745, 0.625, 0.9745, 0.6562, 0.9745, 0.1875, 0.9745, 0.1875, 0.9745, 0.2188, 0.9745, 0.2188, 0.9745, 0.5938, 0.9745, 0.5938, 0.9745, 0.5938, 0.9745, 0.625, 0.9745, 0.1562, 0.9745, 0.1562, 0.9745, 0.1875, 0.9745, 0.1875, 0.9745, 0.5625, 0.9745, 0.5625, 0.9745, 0.5625, 0.9745, 0.5938, 0.9745, 0.9688, 0.9745, 0.9688, 0.9745, 1.0, 0.9745, 0.9688, 0.9745, 0.125, 0.9745, 0.125, 0.9745, 0.125, 0.9745, 0.1562, 0.9745, 0.5312, 0.9745, 0.5312, 0.9745, 0.5312, 0.9745, 0.5625, 0.9745, 0.9375, 0.9745, 0.9375, 0.9745, 0.9688, 0.9745, 0.9375, 0.9745, 0.09375, 0.9745, 0.09375, 0.9745, 0.09375, 0.9745, 0.125, 0.9745, 0.5, 0.9745, 0.5, 0.9745, 0.5, 0.9745, 0.5312, 0.9745, 0.9062, 0.9745, 0.9062, 0.9745, 0.9375, 0.9745, 0.9062, 0.9745, 0.0625, 0.9745, 0.0625, 0.9745, 0.0625, 0.9745, 0.09375, 0.9745, 0.4688, 0.9745, 0.4688, 0.9745, 0.5, 0.9745, 0.4688, 0.9745, 0.875, 0.9745, 0.875, 0.9745, 0.9062, 0.9745, 0.875, 0.9745, 0.03125, 0.9745, 0.03125, 0.9745, 0.03125, 0.9745, 0.0625, 0.9745, 0.4375, 0.9745, 0.4375, 0.9745, 0.4688, 0.9745, 0.4375, 0.9745, 0.8438, 0.9745, 0.8438, 0.9745, 0.875, 0.9745, 0.8438, 0.9745, 0.0, 0.9745, 0.0, 0.9745, 0.0, 0.9745, 0.03125, 0.9745, 0.4062, 0.9745, 0.4062, 0.9745, 0.4375, 0.9745, 0.4062, 0.9745, 0.8125, 0.9745, 0.8125, 0.9745, 0.8438, 0.9745, 0.8125, 0.9745, 0.375, 0.9745, 0.375, 0.9745, 0.4062, 0.9745, 0.375, 0.9745, 0.7812, 0.9745, 0.7812, 0.9745, 0.8125, 0.9745, 0.8125, 0.9745, 0.3438, 0.9745, 0.3438, 0.9745, 0.375, 0.9745, 0.3438, 0.9745, 0.75, 0.9745, 0.75, 0.9745, 0.7812, 0.9745, 0.7812, 0.9745, 0.3125, 0.9745, 0.3125, 0.9745, 0.3438, 0.9745, 0.3125, 0.9745, 0.7188, 0.9745, 0.7188, 0.9745, 0.75, 0.9745, 0.75, 0.9745, 0.0, 0.7168, 0.0, 0.9745, 0.03125, 0.9745, 0.03125, 0.7168, 0.03125, 0.7168, 0.03125, 0.9745, 0.0625, 0.9745, 0.0625, 0.7168, 0.0625, 0.7168, 0.0625, 0.9745, 0.09375, 0.9745, 0.09375, 0.7168, 0.09375, 0.7168, 0.09375, 0.9745, 0.125, 0.9745, 0.125, 0.7168, 0.125, 0.7168, 0.125, 0.9745, 0.1562, 0.9745, 0.1562, 0.7168, 0.1562, 0.7168, 0.1562, 0.9745, 0.1875, 0.9745, 0.1875, 0.7168, 0.1875, 0.7168, 0.1875, 0.9745, 0.2188, 0.9745, 0.2188, 0.7168, 0.2188, 0.7168, 0.2188, 0.9745, 0.25, 0.9745, 0.25, 0.7168, 0.25, 0.7168, 0.25, 0.9745, 0.2812, 0.9745, 0.2812, 0.7168, 0.2812, 0.7168, 0.2812, 0.9745, 0.3125, 0.9745, 0.3125, 0.7168, 0.3125, 0.7168, 0.3125, 0.9745, 0.3438, 0.9745, 0.3438, 0.7168, 0.3438, 0.7168, 0.3438, 0.9745, 0.375, 0.9745, 0.375, 0.7168, 0.375, 0.7168, 0.375, 0.9745, 0.4062, 0.9745, 0.4062, 0.7168, 0.4062, 0.7168, 0.4062, 0.9745, 0.4375, 0.9745, 0.4375, 0.7168, 0.4375, 0.7168, 0.4375, 0.9745, 0.4688, 0.9745, 0.4688, 0.7168, 0.4688, 0.7168, 0.4688, 0.9745, 0.5, 0.9745, 0.5, 0.7168, 0.5, 0.7168, 0.5, 0.9745, 0.5312, 0.9745, 0.5312, 0.7168, 0.5312, 0.7168, 0.5312, 0.9745, 0.5625, 0.9745, 0.5625, 0.7168, 0.5625, 0.7168, 0.5625, 0.9745, 0.5938, 0.9745, 0.5938, 0.7168, 0.5938, 0.7168, 0.5938, 0.9745, 0.625, 0.9745, 0.625, 0.7168, 0.625, 0.7168, 0.625, 0.9745, 0.6562, 0.9745, 0.6562, 0.7168, 0.6562, 0.7168, 0.6562, 0.9745, 0.6875, 0.9745, 0.6875, 0.7168, 0.6875, 0.7168, 0.6875, 0.9745, 0.7188, 0.9745, 0.7188, 0.7168, 0.7188, 0.7168, 0.7188, 0.9745, 0.75, 0.9745, 0.75, 0.7168, 0.75, 0.7168, 0.75, 0.9745, 0.7812, 0.9745, 0.7812, 0.7168, 0.7812, 0.7168, 0.7812, 0.9745, 0.8125, 0.9745, 0.8125, 0.7168, 0.8125, 0.7168, 0.8125, 0.9745, 0.8438, 0.9745, 0.8438, 0.7168, 0.8438, 0.7168, 0.8438, 0.9745, 0.875, 0.9745, 0.875, 0.7168, 0.875, 0.7168, 0.875, 0.9745, 0.9062, 0.9745, 0.9062, 0.7168, 0.9062, 0.7168, 0.9062, 0.9745, 0.9375, 0.9745, 0.9375, 0.7168, 0.9375, 0.7168, 0.9375, 0.9745, 0.9688, 0.9745, 0.9688, 0.7168, 0.9688, 0.7168, 0.9688, 0.9745, 1.0, 0.9745, 1.0, 0.7168, 1.0, 0.9745, 0.9688, 0.9745, 0.9688, 0.9944, 1.0, 0.9944, 0.9688, 0.9745, 0.9375, 0.9745, 0.9375, 0.9944, 0.9688, 0.9944, 0.9375, 0.9745, 0.9062, 0.9745, 0.9062, 0.9944, 0.9375, 0.9944, 0.9062, 0.9745, 0.875, 0.9745, 0.875, 0.9944, 0.9062, 0.9944, 0.875, 0.9745, 0.8438, 0.9745, 0.8438, 0.9944, 0.875, 0.9944, 0.8438, 0.9745, 0.8125, 0.9745, 0.8125, 0.9944, 0.8438, 0.9944, 0.8125, 0.9745, 0.7812, 0.9745, 0.7812, 0.9944, 0.8125, 0.9944, 0.7812, 0.9745, 0.75, 0.9745, 0.75, 0.9944, 0.7812, 0.9944, 0.75, 0.9944, 0.75, 0.9745, 0.7188, 0.9745, 0.7188, 0.9944, 0.7188, 0.9944, 0.7188, 0.9745, 0.6875, 0.9745, 0.6875, 0.9944, 0.6875, 0.9944, 0.6875, 0.9745, 0.6562, 0.9745, 0.6562, 0.9944, 0.6562, 0.9944, 0.6562, 0.9745, 0.625, 0.9745, 0.625, 0.9944, 0.625, 0.9745, 0.5938, 0.9745, 0.5938, 0.9944, 0.625, 0.9944, 0.5938, 0.9745, 0.5625, 0.9745, 0.5625, 0.9944, 0.5938, 0.9944, 0.5625, 0.9745, 0.5312, 0.9745, 0.5312, 0.9944, 0.5625, 0.9944, 0.5312, 0.9745, 0.5, 0.9745, 0.5, 0.9944, 0.5312, 0.9944, 0.5, 0.9745, 0.4688, 0.9745, 0.4688, 0.9944, 0.5, 0.9944, 0.4688, 0.9745, 0.4375, 0.9745, 0.4375, 0.9944, 0.4688, 0.9944, 0.4375, 0.9745, 0.4062, 0.9745, 0.4062, 0.9944, 0.4375, 0.9944, 0.4062, 0.9745, 0.375, 0.9745, 0.375, 0.9944, 0.4062, 0.9944, 0.375, 0.9745, 0.3438, 0.9745, 0.3438, 0.9944, 0.375, 0.9944, 0.3438, 0.9745, 0.3125, 0.9745, 0.3125, 0.9944, 0.3438, 0.9944, 0.3125, 0.9745, 0.2812, 0.9745, 0.2812, 0.9944, 0.3125, 0.9944, 0.2812, 0.9745, 0.25, 0.9745, 0.25, 0.9944, 0.2812, 0.9944, 0.25, 0.9944, 0.25, 0.9745, 0.2188, 0.9745, 0.2188, 0.9944, 0.2188, 0.9944, 0.2188, 0.9745, 0.1875, 0.9745, 0.1875, 0.9944, 0.1875, 0.9944, 0.1875, 0.9745, 0.1562, 0.9745, 0.1562, 0.9944, 0.1562, 0.9944, 0.1562, 0.9745, 0.125, 0.9745, 0.125, 0.9944, 0.125, 0.9745, 0.09375, 0.9745, 0.09375, 0.9944, 0.125, 0.9944, 0.09375, 0.9745, 0.0625, 0.9745, 0.0625, 0.9944, 0.09375, 0.9944, 0.0625, 0.9745, 0.03125, 0.9745, 0.03125, 0.9944, 0.0625, 0.9944, 0.03125, 0.9745, 0.0, 0.9745, 0.0, 0.9944, 0.03125, 0.9944, 0.2812, 0.9745, 0.2812, 0.9745, 0.3125, 0.9745, 0.3125, 0.9745, 0.6875, 0.9745, 0.6875, 0.9745, 0.7021, 0.9745, 0.7188, 0.9745, 0.25, 0.9745, 0.25, 0.9745, 0.2812, 0.9745, 0.2812, 0.9745, 0.6562, 0.9745, 0.6562, 0.9745, 0.6562, 0.9745, 0.6875, 0.9745, 0.2188, 0.9745, 0.2188, 0.9745, 0.25, 0.9745, 0.25, 0.9745, 0.625, 0.9745, 0.625, 0.9745, 0.625, 0.9745, 0.6562, 0.9745, 0.1875, 0.9745, 0.1875, 0.9745, 0.2021, 0.9745, 0.2188, 0.9745, 0.5938, 0.9745, 0.5938, 0.9745, 0.5938, 0.9745, 0.625, 0.9745, 0.1562, 0.9745, 0.1562, 0.9745, 0.1562, 0.9745, 0.1875, 0.9745, 0.5625, 0.9745, 0.5625, 0.9745, 0.5625, 0.9745, 0.5938, 0.9745, 0.9688, 0.9745, 0.9688, 0.9745, 1.0, 0.9745, 0.9688, 0.9745, 0.125, 0.9745, 0.125, 0.9745, 0.125, 0.9745, 0.1562, 0.9745, 0.5312, 0.9745, 0.5312, 0.9745, 0.5312, 0.9745, 0.5625, 0.9745, 0.9375, 0.9745, 0.9375, 0.9745, 0.9688, 0.9745, 0.9375, 0.9745, 0.09375, 0.9745, 0.09375, 0.9745, 0.09375, 0.9745, 0.125, 0.9745, 0.5, 0.9745, 0.5, 0.9745, 0.5, 0.9745, 0.5312, 0.9745, 0.9062, 0.9745, 0.9062, 0.9745, 0.9375, 0.9745, 0.9062, 0.9745, 0.0625, 0.9745, 0.0625, 0.9745, 0.0625, 0.9745, 0.09375, 0.9745, 0.4688, 0.9745, 0.4688, 0.9745, 0.5, 0.9745, 0.4688, 0.9745, 0.875, 0.9745, 0.875, 0.9745, 0.9062, 0.9745, 0.875, 0.9745, 0.03125, 0.9745, 0.03125, 0.9745, 0.03125, 0.9745, 0.0625, 0.9745, 0.4375, 0.9745, 0.4375, 0.9745, 0.4688, 0.9745, 0.4375, 0.9745, 0.8438, 0.9745, 0.8438, 0.9745, 0.875, 0.9745, 0.8438, 0.9745, 0.0, 0.9745, 0.0, 0.9745, 0.0, 0.9745, 0.03125, 0.9745, 0.4062, 0.9745, 0.4062, 0.9745, 0.4375, 0.9745, 0.4062, 0.9745, 0.8125, 0.9745, 0.8125, 0.9745, 0.8438, 0.9745, 0.8125, 0.9745, 0.375, 0.9745, 0.375, 0.9745, 0.4062, 0.9745, 0.375, 0.9745, 0.7812, 0.9745, 0.7812, 0.9745, 0.8125, 0.9745, 0.8125, 0.9745, 0.3438, 0.9745, 0.3438, 0.9745, 0.375, 0.9745, 0.3438, 0.9745, 0.75, 0.9745, 0.75, 0.9745, 0.7812, 0.9745, 0.7812, 0.9745, 0.3125, 0.9745, 0.3125, 0.9745, 0.3438, 0.9745, 0.3125, 0.9745, 0.7188, 0.9745, 0.7188, 0.9745, 0.75, 0.9745, 0.75, 0.9745, 0.0, 0.7169, 0.0, 0.9745, 0.03125, 0.9745, 0.03125, 0.7169, 0.03125, 0.7169, 0.03125, 0.9745, 0.0625, 0.9745, 0.0625, 0.7169, 0.0625, 0.7169, 0.0625, 0.9745, 0.09375, 0.9745, 0.09375, 0.7169, 0.09375, 0.7169, 0.09375, 0.9745, 0.125, 0.9745, 0.125, 0.7169, 0.125, 0.7169, 0.125, 0.9745, 0.1562, 0.9745, 0.1562, 0.7169, 0.1562, 0.7169, 0.1562, 0.9745, 0.1875, 0.9745, 0.1875, 0.7169, 0.1875, 0.7169, 0.1875, 0.9745, 0.2188, 0.9745, 0.2188, 0.7169, 0.2188, 0.7169, 0.2188, 0.9745, 0.25, 0.9745, 0.25, 0.7169, 0.25, 0.7169, 0.25, 0.9745, 0.2812, 0.9745, 0.2812, 0.7169, 0.2812, 0.7169, 0.2812, 0.9745, 0.3125, 0.9745, 0.3125, 0.7169, 0.3125, 0.7169, 0.3125, 0.9745, 0.3438, 0.9745, 0.3438, 0.7169, 0.3438, 0.7169, 0.3438, 0.9745, 0.375, 0.9745, 0.375, 0.7169, 0.375, 0.7169, 0.375, 0.9745, 0.4062, 0.9745, 0.4062, 0.7169, 0.4062, 0.7169, 0.4062, 0.9745, 0.4375, 0.9745, 0.4375, 0.7169, 0.4375, 0.7169, 0.4375, 0.9745, 0.4688, 0.9745, 0.4688, 0.7169, 0.4688, 0.7169, 0.4688, 0.9745, 0.5, 0.9745, 0.5, 0.7169, 0.5, 0.7169, 0.5, 0.9745, 0.5312, 0.9745, 0.5312, 0.7169, 0.5312, 0.7169, 0.5312, 0.9745, 0.5625, 0.9745, 0.5625, 0.7169, 0.5625, 0.7169, 0.5625, 0.9745, 0.5938, 0.9745, 0.5938, 0.7169, 0.5938, 0.7169, 0.5938, 0.9745, 0.625, 0.9745, 0.625, 0.7169, 0.625, 0.7169, 0.625, 0.9745, 0.6562, 0.9745, 0.6562, 0.7169, 0.6562, 0.7169, 0.6562, 0.9745, 0.6875, 0.9745, 0.6875, 0.7169, 0.6875, 0.7169, 0.6875, 0.9745, 0.7188, 0.9745, 0.7188, 0.7169, 0.7188, 0.7169, 0.7188, 0.9745, 0.75, 0.9745, 0.75, 0.7169, 0.75, 0.7169, 0.75, 0.9745, 0.7812, 0.9745, 0.7812, 0.7169, 0.7812, 0.7169, 0.7812, 0.9745, 0.8125, 0.9745, 0.8125, 0.7169, 0.8125, 0.7169, 0.8125, 0.9745, 0.8438, 0.9745, 0.8438, 0.7169, 0.8438, 0.7169, 0.8438, 0.9745, 0.875, 0.9745, 0.875, 0.7169, 0.875, 0.7169, 0.875, 0.9745, 0.9062, 0.9745, 0.9062, 0.7169, 0.9062, 0.7169, 0.9062, 0.9745, 0.9375, 0.9745, 0.9375, 0.7169, 0.9375, 0.7169, 0.9375, 0.9745, 0.9688, 0.9745, 0.9688, 0.7169, 0.9688, 0.7169, 0.9688, 0.9745, 1.0, 0.9745, 1.0, 0.7169, 1.0, 0.9745, 0.9688, 0.9745, 0.9688, 0.9944, 1.0, 0.9944, 0.9688, 0.9745, 0.9375, 0.9745, 0.9375, 0.9944, 0.9688, 0.9944, 0.9375, 0.9745, 0.9062, 0.9745, 0.9062, 0.9944, 0.9375, 0.9944, 0.9062, 0.9745, 0.875, 0.9745, 0.875, 0.9944, 0.9062, 0.9944, 0.875, 0.9745, 0.8438, 0.9745, 0.8438, 0.9944, 0.875, 0.9944, 0.8438, 0.9745, 0.8125, 0.9745, 0.8125, 0.9944, 0.8438, 0.9944, 0.8125, 0.9745, 0.7812, 0.9745, 0.7812, 0.9944, 0.8125, 0.9944, 0.7812, 0.9745, 0.75, 0.9745, 0.75, 0.9944, 0.7812, 0.9944, 0.75, 0.9944, 0.75, 0.9745, 0.7188, 0.9745, 0.7188, 0.9944, 0.7188, 0.9944, 0.7188, 0.9745, 0.6875, 0.9745, 0.6875, 0.9944, 0.6875, 0.9944, 0.6875, 0.9745, 0.6562, 0.9745, 0.6562, 0.9944, 0.6562, 0.9944, 0.6562, 0.9745, 0.625, 0.9745, 0.625, 0.9944, 0.625, 0.9745, 0.5938, 0.9745, 0.5938, 0.9944, 0.625, 0.9944, 0.5938, 0.9745, 0.5625, 0.9745, 0.5625, 0.9944, 0.5938, 0.9944, 0.5625, 0.9745, 0.5312, 0.9745, 0.5312, 0.9944, 0.5625, 0.9944, 0.5312, 0.9745, 0.5, 0.9745, 0.5, 0.9944, 0.5312, 0.9944, 0.5, 0.9745, 0.4688, 0.9745, 0.4688, 0.9944, 0.5, 0.9944, 0.4688, 0.9745, 0.4375, 0.9745, 0.4375, 0.9944, 0.4688, 0.9944, 0.4375, 0.9745, 0.4062, 0.9745, 0.4062, 0.9944, 0.4375, 0.9944, 0.4062, 0.9745, 0.375, 0.9745, 0.375, 0.9944, 0.4062, 0.9944, 0.375, 0.9745, 0.3438, 0.9745, 0.3438, 0.9944, 0.375, 0.9944, 0.3438, 0.9745, 0.3125, 0.9745, 0.3125, 0.9944, 0.3438, 0.9944, 0.3125, 0.9745, 0.2812, 0.9745, 0.2812, 0.9944, 0.3125, 0.9944, 0.2812, 0.9745, 0.25, 0.9745, 0.25, 0.9944, 0.2812, 0.9944, 0.25, 0.9944, 0.25, 0.9745, 0.2188, 0.9745, 0.2188, 0.9944, 0.2188, 0.9944, 0.2188, 0.9745, 0.1875, 0.9745, 0.1875, 0.9944, 0.1875, 0.9944, 0.1875, 0.9745, 0.1562, 0.9745, 0.1562, 0.9944, 0.1562, 0.9944, 0.1562, 0.9745, 0.125, 0.9745, 0.125, 0.9944, 0.125, 0.9745, 0.09375, 0.9745, 0.09375, 0.9944, 0.125, 0.9944, 0.09375, 0.9745, 0.0625, 0.9745, 0.0625, 0.9944, 0.09375, 0.9944, 0.0625, 0.9745, 0.03125, 0.9745, 0.03125, 0.9944, 0.0625, 0.9944, 0.03125, 0.9745, 0.0, 0.9745, 0.0, 0.9944, 0.03125, 0.9944, 1.0, 0.8135, 1.0, 0.8135, 1.0, 0.7285, 0.9992, 0.7285, 0.9992, 0.7285, 1.0, 0.7285, 1.0, 0.6444, 0.9967, 0.6444, 0.9967, 0.6444, 1.0, 0.6444, 1.0, 0.5621, 0.9926, 0.5621, 0.9926, 0.5621, 1.0, 0.5621, 1.0, 0.4826, 0.9869, 0.4826, 0.9869, 0.4826, 1.0, 0.4826, 1.0, 0.4068, 0.9797, 0.4068, 0.9797, 0.4068, 1.0, 0.4068, 1.0, 0.3354, 0.9711, 0.3354, 0.9711, 0.3354, 1.0, 0.3354, 1.0, 0.2692, 0.9611, 0.2692, 0.9611, 0.2692, 1.0, 0.2692, 0.8496, 0.0, 0.8496, 0.06965, 0.8496, 0.06965, 0.8496, 0.0, 0.8127, 0.0, 0.8127, 0.05179, 0.8127, 0.05179, 0.8127, 0.0, 0.7728, 0.0, 0.7728, 0.03633, 0.7728, 0.03633, 0.7728, 0.0, 0.7304, 0.0, 0.7304, 0.02345, 0.7304, 0.02345, 0.7304, 0.0, 0.686, 0.0, 0.686, 0.01327, 0.686, 0.01327, 0.686, 0.0, 0.64, 0.0, 0.64, 0.005926, 0.64, 0.005926, 0.64, 0.0, 0.593, 0.0, 0.593, 0.001486, 0.593, 0.001486, 0.593, 0.0, 0.5455, 0.0, 0.5455, 0.0, 0.5455, 0.0, 0.5455, 0.0, 0.593, 0.0, 0.593, 0.001486, 0.593, 0.001486, 0.593, 0.0, 0.64, 0.0, 0.64, 0.005926, 0.64, 0.005926, 0.64, 0.0, 0.686, 0.0, 0.686, 0.01327, 0.686, 0.01327, 0.686, 0.0, 0.7304, 0.0, 0.7304, 0.02345, 0.7304, 0.02345, 0.7304, 0.0, 0.7728, 0.0, 0.7728, 0.03633, 0.7728, 0.03633, 0.7728, 0.0, 0.8127, 0.0, 0.8127, 0.05179, 0.8127, 0.05179, 0.8127, 0.0, 0.8496, 0.0, 0.8496, 0.06965, 0.8496, 0.06965, 0.8496, 0.0, 1.0, 0.2692, 0.9611, 0.2692, 0.9611, 0.2692, 1.0, 0.2692, 1.0, 0.3354, 0.9711, 0.3354, 0.9711, 0.3354, 1.0, 0.3354, 1.0, 0.4068, 0.9797, 0.4068, 0.9797, 0.4068, 1.0, 0.4068, 1.0, 0.4826, 0.9869, 0.4826, 0.9869, 0.4826, 1.0, 0.4826, 1.0, 0.5621, 0.9926, 0.5621, 0.9926, 0.5621, 1.0, 0.5621, 1.0, 0.6444, 0.9967, 0.6444, 0.9967, 0.6444, 1.0, 0.6444, 1.0, 0.7285, 0.9992, 0.7285, 0.9992, 0.7285, 1.0, 0.7285, 1.0, 0.8135, 1.0, 0.8135, 1.0, 0.8135, 1.0, 1.0, 1.0, 1.0, 1.0, 0.8135])
me_plane.update()
me_cylinder_003 = bpy.data.meshes.new('Cylinder.003')
me_cylinder_003.from_pydata([(-3.0, 1.5, 4.768e-07), (3.0, 1.5, 4.768e-07), (-3.0, 1.471, -0.2926), (3.0, 1.471, -0.2926), (-3.0, 1.386, -0.574), (3.0, 1.386, -0.574), (-3.0, 1.247, -0.8334), (3.0, 1.247, -0.8334), (-3.0, 1.061, -1.061), (3.0, 1.061, -1.061), (-3.0, 0.8334, -1.247), (3.0, 0.8334, -1.247), (-3.0, 0.574, -1.386), (3.0, 0.574, -1.386), (-3.0, 0.2926, -1.471), (3.0, 0.2926, -1.471), (-3.0, 0.0, -1.5), (3.0, 0.0, -1.5), (-3.0, -0.2926, -1.471), (3.0, -0.2926, -1.471), (-3.0, -0.574, -1.386), (3.0, -0.574, -1.386), (-3.0, -0.8334, -1.247), (3.0, -0.8334, -1.247), (-3.0, -1.061, -1.061), (3.0, -1.061, -1.061), (-3.0, -1.247, -0.8334), (3.0, -1.247, -0.8334), (-3.0, -1.386, -0.574), (3.0, -1.386, -0.574), (-3.0, -1.471, -0.2926), (3.0, -1.471, -0.2926), (-3.0, -1.5, 4.768e-07), (3.0, -1.5, 4.768e-07), (-3.0, -1.471, 0.2926), (3.0, -1.471, 0.2926), (-3.0, -1.386, 0.574), (3.0, -1.386, 0.574), (-3.0, -1.247, 0.8334), (3.0, -1.247, 0.8334), (-3.0, -1.061, 1.061), (3.0, -1.061, 1.061), (-3.0, -0.8334, 1.247), (3.0, -0.8334, 1.247), (-3.0, -0.574, 1.386), (3.0, -0.574, 1.386), (-3.0, -0.2926, 1.471), (3.0, -0.2926, 1.471), (-3.0, 0.0, 1.5), (3.0, 0.0, 1.5), (-3.0, 0.2926, 1.471), (3.0, 0.2926, 1.471), (-3.0, 0.574, 1.386), (3.0, 0.574, 1.386), (-3.0, 0.8334, 1.247), (3.0, 0.8334, 1.247), (-3.0, 1.061, 1.061), (3.0, 1.061, 1.061), (-3.0, 1.247, 0.8334), (3.0, 1.247, 0.8334), (-3.0, 1.386, 0.574), (3.0, 1.386, 0.574), (-3.0, 1.471, 0.2926), (3.0, 1.471, 0.2926)], [], [(0, 1, 3, 2), (2, 3, 5, 4), (4, 5, 7, 6), (6, 7, 9, 8), (8, 9, 11, 10), (10, 11, 13, 12), (12, 13, 15, 14), (14, 15, 17, 16), (16, 17, 19, 18), (18, 19, 21, 20), (20, 21, 23, 22), (22, 23, 25, 24), (24, 25, 27, 26), (26, 27, 29, 28), (28, 29, 31, 30), (30, 31, 33, 32), (32, 33, 35, 34), (34, 35, 37, 36), (36, 37, 39, 38), (38, 39, 41, 40), (40, 41, 43, 42), (42, 43, 45, 44), (44, 45, 47, 46), (46, 47, 49, 48), (48, 49, 51, 50), (50, 51, 53, 52), (52, 53, 55, 54), (54, 55, 57, 56), (56, 57, 59, 58), (58, 59, 61, 60), (3, 1, 63, 61, 59, 57, 55, 53, 51, 49, 47, 45, 43, 41, 39, 37, 35, 33, 31, 29, 27, 25, 23, 21, 19, 17, 15, 13, 11, 9, 7, 5), (60, 61, 63, 62), (62, 63, 1, 0), (0, 2, 4, 6, 8, 10, 12, 14, 16, 18, 20, 22, 24, 26, 28, 30, 32, 34, 36, 38, 40, 42, 44, 46, 48, 50, 52, 54, 56, 58, 60, 62)])
_uv = me_cylinder_003.uv_layers.new(name='UVMap')
_uv.uv.foreach_set('vector', [1.0, 0.5, 1.0, 1.0, 0.9688, 1.0, 0.9688, 0.5, 0.9688, 0.5, 0.9688, 1.0, 0.9375, 1.0, 0.9375, 0.5, 0.9375, 0.5, 0.9375, 1.0, 0.9062, 1.0, 0.9062, 0.5, 0.9062, 0.5, 0.9062, 1.0, 0.875, 1.0, 0.875, 0.5, 0.875, 0.5, 0.875, 1.0, 0.8438, 1.0, 0.8438, 0.5, 0.8438, 0.5, 0.8438, 1.0, 0.8125, 1.0, 0.8125, 0.5, 0.8125, 0.5, 0.8125, 1.0, 0.7812, 1.0, 0.7812, 0.5, 0.7812, 0.5, 0.7812, 1.0, 0.75, 1.0, 0.75, 0.5, 0.75, 0.5, 0.75, 1.0, 0.7188, 1.0, 0.7188, 0.5, 0.7188, 0.5, 0.7188, 1.0, 0.6875, 1.0, 0.6875, 0.5, 0.6875, 0.5, 0.6875, 1.0, 0.6562, 1.0, 0.6562, 0.5, 0.6562, 0.5, 0.6562, 1.0, 0.625, 1.0, 0.625, 0.5, 0.625, 0.5, 0.625, 1.0, 0.5938, 1.0, 0.5938, 0.5, 0.5938, 0.5, 0.5938, 1.0, 0.5625, 1.0, 0.5625, 0.5, 0.5625, 0.5, 0.5625, 1.0, 0.5312, 1.0, 0.5312, 0.5, 0.5312, 0.5, 0.5312, 1.0, 0.5, 1.0, 0.5, 0.5, 0.5, 0.5, 0.5, 1.0, 0.4688, 1.0, 0.4688, 0.5, 0.4688, 0.5, 0.4688, 1.0, 0.4375, 1.0, 0.4375, 0.5, 0.4375, 0.5, 0.4375, 1.0, 0.4062, 1.0, 0.4062, 0.5, 0.4062, 0.5, 0.4062, 1.0, 0.375, 1.0, 0.375, 0.5, 0.375, 0.5, 0.375, 1.0, 0.3438, 1.0, 0.3438, 0.5, 0.3438, 0.5, 0.3438, 1.0, 0.3125, 1.0, 0.3125, 0.5, 0.3125, 0.5, 0.3125, 1.0, 0.2812, 1.0, 0.2812, 0.5, 0.2812, 0.5, 0.2812, 1.0, 0.25, 1.0, 0.25, 0.5, 0.25, 0.5, 0.25, 1.0, 0.2188, 1.0, 0.2188, 0.5, 0.2188, 0.5, 0.2188, 1.0, 0.1875, 1.0, 0.1875, 0.5, 0.1875, 0.5, 0.1875, 1.0, 0.1562, 1.0, 0.1562, 0.5, 0.1562, 0.5, 0.1562, 1.0, 0.125, 1.0, 0.125, 0.5, 0.125, 0.5, 0.125, 1.0, 0.09375, 1.0, 0.09375, 0.5, 0.09375, 0.5, 0.09375, 1.0, 0.0625, 1.0, 0.0625, 0.5, 0.2968, 0.4854, 0.25, 0.49, 0.2032, 0.4854, 0.1582, 0.4717, 0.1167, 0.4496, 0.08029, 0.4197, 0.05045, 0.3833, 0.02827, 0.3418, 0.01461, 0.2968, 0.01, 0.25, 0.01461, 0.2032, 0.02827, 0.1582, 0.05045, 0.1167, 0.08029, 0.08029, 0.1167, 0.05045, 0.1582, 0.02827, 0.2032, 0.01461, 0.25, 0.01, 0.2968, 0.01461, 0.3418, 0.02827, 0.3833, 0.05045, 0.4197, 0.08029, 0.4496, 0.1167, 0.4717, 0.1582, 0.4854, 0.2032, 0.49, 0.25, 0.4854, 0.2968, 0.4717, 0.3418, 0.4496, 0.3833, 0.4197, 0.4197, 0.3833, 0.4496, 0.3418, 0.4717, 0.0625, 0.5, 0.0625, 1.0, 0.03125, 1.0, 0.03125, 0.5, 0.03125, 0.5, 0.03125, 1.0, 0.0, 1.0, 0.0, 0.5, 0.75, 0.49, 0.7968, 0.4854, 0.8418, 0.4717, 0.8833, 0.4496, 0.9197, 0.4197, 0.9496, 0.3833, 0.9717, 0.3418, 0.9854, 0.2968, 0.99, 0.25, 0.9854, 0.2032, 0.9717, 0.1582, 0.9496, 0.1167, 0.9197, 0.08029, 0.8833, 0.05045, 0.8418, 0.02827, 0.7968, 0.01461, 0.75, 0.01, 0.7032, 0.01461, 0.6582, 0.02827, 0.6167, 0.05045, 0.5803, 0.08029, 0.5504, 0.1167, 0.5283, 0.1582, 0.5146, 0.2032, 0.51, 0.25, 0.5146, 0.2968, 0.5283, 0.3418, 0.5504, 0.3833, 0.5803, 0.4197, 0.6167, 0.4496, 0.6582, 0.4717, 0.7032, 0.4854])
me_cylinder_003.update()

# ---- objects
ob_cube = bpy.data.objects.new('Cube', me_cube_001)
ob_cube_001 = bpy.data.objects.new('Cube.001', me_cube_002)
ob_plane = bpy.data.objects.new('Plane', me_plane)
ob_cylinder_001 = bpy.data.objects.new('Cylinder.001', me_cylinder_003)

# ---- transforms, parenting, visibility, modifiers, constraints
ob_cube.location = (0.0, 15.52, 1.411)
ob_cube.scale = (75.0, 15.5, 1.4)
ob_cube_001.location = (0.0, -10.03, 2.011)
ob_cube_001.scale = (30.0, 10.0, 0.8)
ob_plane.location = (28.85, -0.9945, 0.1778)
ob_plane.rotation_euler = (-0.0, 1.571, 0.0)
ob_cylinder_001.location = (2.467, 1.967, -2.027)

# ---- collection membership
col_collection.objects.link(ob_cube)
col_collection.objects.link(ob_cube_001)
col_collection.objects.link(ob_plane)
col_collection.objects.link(ob_cylinder_001)

# ---- scene / render settings (as saved in the file)
scene.frame_start = 1; scene.frame_end = 250; scene.frame_set(1)
scene.render.engine = 'BLENDER_EEVEE_NEXT'
scene.cycles.sampling_pattern = 'TABULATED_SOBOL'
scene.view_settings.view_transform = 'Filmic'
scene.unit_settings.scale_length = 0.01
bpy.context.view_layer.update()

# ---- added for rendering (the .blend has no active camera and no usable light): camera, sun
cam_auto = bpy.data.cameras.new('AutoCamera')
cam_auto.lens = 50.0
cam_auto.sensor_width = 36.0
cam_auto.clip_end = 2575.57
ob_auto_camera = bpy.data.objects.new('AutoCamera', cam_auto)
scene.collection.objects.link(ob_auto_camera)
ob_auto_camera.location = (146.757, -170.612, 117.029)
ob_auto_camera.rotation_euler = (1.09748, -7.21219e-08, 0.694738)
scene.camera = ob_auto_camera
light_auto_sun = bpy.data.lights.new('AutoSun', 'SUN')
light_auto_sun.energy = 3.0
light_auto_sun.angle = 0.0523599
ob_auto_sun = bpy.data.objects.new('AutoSun', light_auto_sun)
scene.collection.objects.link(ob_auto_sun)
ob_auto_sun.rotation_euler = (0.872665, 0.174533, 0.523599)
bpy.context.view_layer.update()
